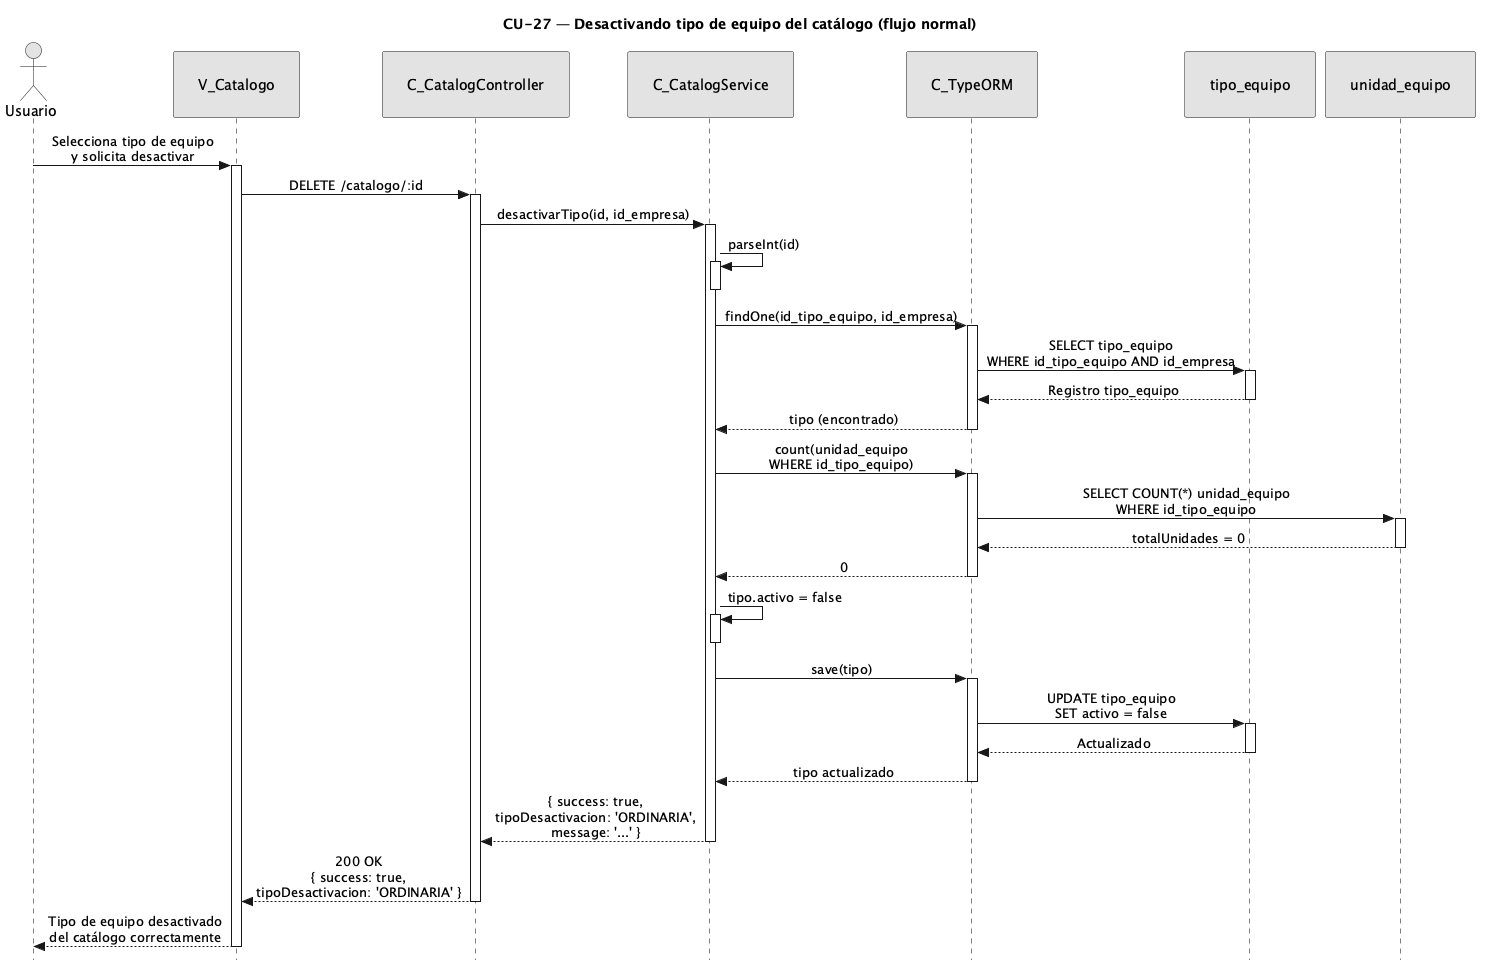

The diagram above was rendered by PlantUML. Its source (embedded in the PNG):
@startuml CU27-normal
title CU-27 — Desactivando tipo de equipo del catálogo (flujo normal)

skinparam style strictuml
skinparam monochrome true
skinparam shadowing false
skinparam sequenceMessageAlign center
<style>
sequenceDiagram {
  participant {
    padding 25
  }
  actor {
    padding 20
  }
}
</style>
skinparam sequence {
  MessageAlign center
  LifeLineBorderColor black
}
hide footbox

actor "Usuario" as user
participant "V_Catalogo" as view
participant "C_CatalogController" as ctrl
participant "C_CatalogService" as svc
participant "C_TypeORM" as orm
participant "tipo_equipo" as tent
participant "unidad_equipo" as uent

user -> view : Selecciona tipo de equipo\ny solicita desactivar
activate view

view -> ctrl : DELETE /catalogo/:id
activate ctrl

ctrl -> svc : desactivarTipo(id, id_empresa)
activate svc

svc -> svc : parseInt(id)
activate svc
deactivate svc

svc -> orm : findOne(id_tipo_equipo, id_empresa)
activate orm

orm -> tent : SELECT tipo_equipo\nWHERE id_tipo_equipo AND id_empresa
activate tent
tent --> orm : Registro tipo_equipo
deactivate tent

orm --> svc : tipo (encontrado)
deactivate orm

svc -> orm : count(unidad_equipo\nWHERE id_tipo_equipo)
activate orm

orm -> uent : SELECT COUNT(*) unidad_equipo\nWHERE id_tipo_equipo
activate uent
uent --> orm : totalUnidades = 0
deactivate uent

orm --> svc : 0
deactivate orm

svc -> svc : tipo.activo = false
activate svc
deactivate svc

svc -> orm : save(tipo)
activate orm

orm -> tent : UPDATE tipo_equipo\nSET activo = false
activate tent
tent --> orm : Actualizado
deactivate tent

orm --> svc : tipo actualizado
deactivate orm

svc --> ctrl : { success: true,\ntipoDesactivacion: 'ORDINARIA',\nmessage: '...' }
deactivate svc

ctrl --> view : 200 OK\n{ success: true,\ntipoDesactivacion: 'ORDINARIA' }
deactivate ctrl

view --> user : Tipo de equipo desactivado\ndel catálogo correctamente
deactivate view

@enduml